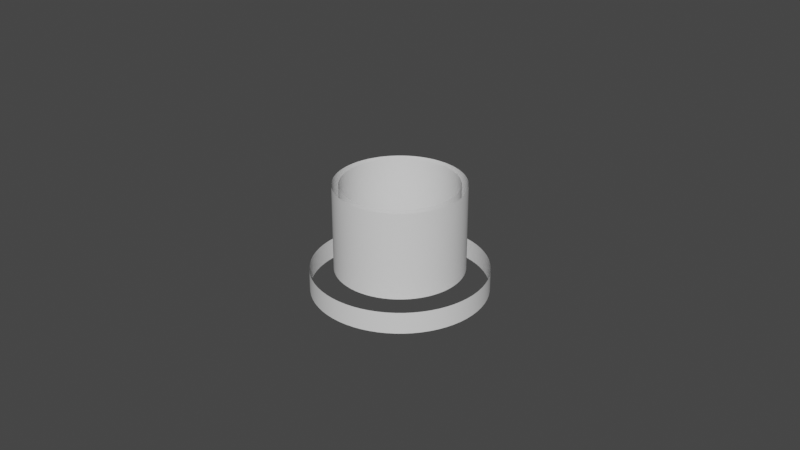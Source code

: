 # Source: shelf-screw-cover-prj.blend  (saved by Blender 3.1.7; exported with 4.5.12 LTS)
import bpy
from mathutils import Matrix  # noqa: F401  (used for matrix-valued properties, if any)

bpy.ops.wm.read_factory_settings(use_empty=True)
scene = bpy.context.scene
scene.name = 'Scene'

# ---- collections
col_collection = bpy.data.collections.new('Collection'); scene.collection.children.link(col_collection)

# ---- world
world_world = bpy.data.worlds.new('World'); scene.world = world_world
world_world.use_nodes = True; world_world.node_tree.nodes.clear()
_N = world_world.node_tree.nodes; _L = world_world.node_tree.links
n0 = _N.new('ShaderNodeOutputWorld'); n0.name = 'World Output'; n0.location = (300, 300)
n1 = _N.new('ShaderNodeBackground'); n1.name = 'Background'; n1.location = (10, 300)
n1.inputs[0].default_value = (0.05088, 0.05088, 0.05088, 1.0)
_L.new(n1.outputs[0], n0.inputs[0])
n0.is_active_output = True
world_world.color = (0.05088, 0.05088, 0.05088)
world_world.use_sun_shadow = False
world_world.sun_shadow_jitter_overblur = 0.0

# ---- curves / text
cu_beziercurve_004 = bpy.data.curves.new('BezierCurve.004', 'CURVE')
cu_beziercurve_004.dimensions = '3D'
_sp = cu_beziercurve_004.splines.new('BEZIER'); _sp.bezier_points.add(1)
_sp.bezier_points.foreach_set('co', [0.0, 0.0, 0.0, 0.0, 0.0, 2.0])
_sp.bezier_points.foreach_set('handle_left', [0.0, 0.0, -1.0, 0.0, 0.0, 1.0])
_sp.bezier_points.foreach_set('handle_right', [0.0, 0.0, 1.0, 0.0, 0.0, 3.0])
for _p, _l, _r in zip(_sp.bezier_points, ['ALIGNED', 'ALIGNED'], ['ALIGNED', 'ALIGNED']): _p.handle_left_type = _l; _p.handle_right_type = _r
_sp.bezier_points.foreach_set('radius', [5.25, 5.25])
_sp.order_u = 0
_sp.order_v = 0
cu_beziercurve_004.use_path = True
cu_beziercurve_004.bevel_resolution = 32
cu_beziercurve_004.bevel_depth = 1.0
cu_beziercurve_004.fill_mode = 'FULL'
cu_beziercurve_002 = bpy.data.curves.new('BezierCurve.002', 'CURVE')
cu_beziercurve_002.dimensions = '3D'
_sp = cu_beziercurve_002.splines.new('BEZIER'); _sp.bezier_points.add(1)
_sp.bezier_points.foreach_set('co', [0.0, 0.0, 0.0, 0.0, 0.0, 2.0])
_sp.bezier_points.foreach_set('handle_left', [0.0, 0.0, -1.0, 0.0, 0.0, 1.0])
_sp.bezier_points.foreach_set('handle_right', [0.0, 0.0, 1.0, 0.0, 0.0, 3.0])
for _p, _l, _r in zip(_sp.bezier_points, ['ALIGNED', 'ALIGNED'], ['ALIGNED', 'ALIGNED']): _p.handle_left_type = _l; _p.handle_right_type = _r
_sp.bezier_points.foreach_set('radius', [8.0, 8.0])
_sp.order_u = 0
_sp.order_v = 0
cu_beziercurve_002.use_path = True
cu_beziercurve_002.bevel_resolution = 32
cu_beziercurve_002.bevel_depth = 1.0
cu_beziercurve_002.fill_mode = 'FULL'
cu_beziercurve_001 = bpy.data.curves.new('BezierCurve.001', 'CURVE')
cu_beziercurve_001.dimensions = '3D'
_sp = cu_beziercurve_001.splines.new('BEZIER'); _sp.bezier_points.add(1)
_sp.bezier_points.foreach_set('co', [0.0, 0.0, 0.0, 0.0, 0.0, 2.0])
_sp.bezier_points.foreach_set('handle_left', [0.0, 0.0, -1.0, 0.0, 0.0, 1.0])
_sp.bezier_points.foreach_set('handle_right', [0.0, 0.0, 1.0, 0.0, 0.0, 3.0])
for _p, _l, _r in zip(_sp.bezier_points, ['ALIGNED', 'ALIGNED'], ['ALIGNED', 'ALIGNED']): _p.handle_left_type = _l; _p.handle_right_type = _r
_sp.bezier_points.foreach_set('radius', [5.85, 5.85])
_sp.order_u = 0
_sp.order_v = 0
cu_beziercurve_001.use_path = True
cu_beziercurve_001.bevel_resolution = 32
cu_beziercurve_001.bevel_depth = 1.0
cu_beziercurve_001.fill_mode = 'FULL'

# ---- objects
ob_core = bpy.data.objects.new('core', cu_beziercurve_004)
ob_base = bpy.data.objects.new('base', cu_beziercurve_002)
ob_shell = bpy.data.objects.new('shell', cu_beziercurve_001)

# ---- transforms, parenting, visibility, modifiers, constraints
ob_core.location = (0.0, 0.0, 2.0)
ob_core.scale = (1.0, 1.0, 4.0)
ob_core.display_type = 'SOLID'
ob_base.location = (0.0, 0.0, 0.0)
ob_base.display_type = 'SOLID'
ob_shell.location = (0.0, 0.0, 2.0)
ob_shell.scale = (1.0, 1.0, 4.0)
ob_shell.display_type = 'SOLID'

# ---- collection membership
col_collection.objects.link(ob_core)
col_collection.objects.link(ob_base)
col_collection.objects.link(ob_shell)

# ---- scene / render settings (as saved in the file)
scene.frame_start = 1; scene.frame_end = 250; scene.frame_set(7)
scene.render.engine = 'BLENDER_EEVEE_NEXT'
scene.cycles.sampling_pattern = 'TABULATED_SOBOL'
scene.cycles.use_light_tree = False
scene.view_settings.view_transform = 'Filmic'
scene.unit_settings.scale_length = 0.001
bpy.context.view_layer.update()

# ---- added for rendering (the .blend has no active camera and no usable light): camera, sun
cam_auto = bpy.data.cameras.new('AutoCamera')
cam_auto.lens = 50.0
cam_auto.sensor_width = 36.0
cam_auto.clip_end = 1000.0
ob_auto_camera = bpy.data.objects.new('AutoCamera', cam_auto)
scene.collection.objects.link(ob_auto_camera)
ob_auto_camera.location = (54.8545, -65.8254, 49.8836)
ob_auto_camera.rotation_euler = (1.09748, -7.21219e-08, 0.694738)
scene.camera = ob_auto_camera
light_auto_sun = bpy.data.lights.new('AutoSun', 'SUN')
light_auto_sun.energy = 3.0
light_auto_sun.angle = 0.0523599
ob_auto_sun = bpy.data.objects.new('AutoSun', light_auto_sun)
scene.collection.objects.link(ob_auto_sun)
ob_auto_sun.rotation_euler = (0.872665, 0.174533, 0.523599)
bpy.context.view_layer.update()
